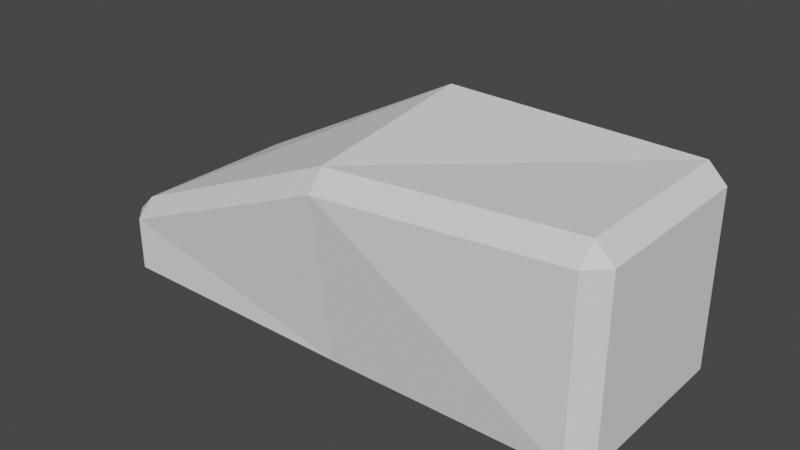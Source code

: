# Source: border03.blend  (saved by Blender 2.83.19; exported with 4.5.12 LTS)
import bpy
from mathutils import Matrix  # noqa: F401  (used for matrix-valued properties, if any)

bpy.ops.wm.read_factory_settings(use_empty=True)
scene = bpy.context.scene
scene.name = 'Scene'

# ---- collections
col_collection = bpy.data.collections.new('Collection'); scene.collection.children.link(col_collection)

# ---- world
world_world = bpy.data.worlds.new('World'); scene.world = world_world
world_world.use_nodes = True; world_world.node_tree.nodes.clear()
_N = world_world.node_tree.nodes; _L = world_world.node_tree.links
n0 = _N.new('ShaderNodeOutputWorld'); n0.name = 'World Output'; n0.location = (300, 300)
n1 = _N.new('ShaderNodeBackground'); n1.name = 'Background'; n1.location = (10, 300)
n1.inputs[0].default_value = (0.05088, 0.05088, 0.05088, 1.0)
_L.new(n1.outputs[0], n0.inputs[0])
n0.is_active_output = True
world_world.color = (0.05088, 0.05088, 0.05088)
world_world.use_sun_shadow = False
world_world.sun_shadow_jitter_overblur = 0.0

# ---- meshes
me_cube_001 = bpy.data.meshes.new('Cube.001')
me_cube_001.from_pydata([(0.0, -1.099, 0.6894), (0.0, -0.95, 0.8838), (0.0, -0.8838, -0.95), (0.0, -0.6894, -1.099), (0.0, 0.8838, 0.95), (0.0, 0.6894, 1.099), (0.0, 1.099, -0.6894), (0.0, 0.95, -0.8838), (-2.347, -0.8268, -1.0), (-2.347, -1.0, -0.8268), (-2.52, -0.8268, -0.8268), (-2.347, -1.0, -0.3167), (-2.347, -0.8268, -0.1435), (-2.52, -0.8268, -0.3167), (-2.347, 0.8268, -1.0), (-2.52, 0.8268, -0.8268), (-2.347, 1.0, -0.8268), (-2.347, 0.8268, -0.1435), (-2.347, 1.0, -0.3167), (-2.52, 0.8268, -0.3167), (2.347, -0.8268, -1.0), (2.52, -0.8268, -0.8268), (2.347, -1.0, -0.8268), (2.347, -0.8268, 1.0), (2.347, -1.0, 0.8268), (2.52, -0.8268, 0.8268), (2.347, 0.8268, -1.0), (2.347, 1.0, -0.8268), (2.52, 0.8268, -0.8268), (2.347, 0.8268, 1.0), (2.52, 0.8268, 0.8268), (2.347, 1.0, 0.8268)], [], [(2, 0, 11, 9), (28, 30, 25, 21), (14, 7, 3, 8), (5, 17, 12, 1), (10, 13, 19, 15), (6, 4, 31, 27), (8, 9, 10), (11, 12, 13), (14, 15, 16), (17, 18, 19), (20, 21, 22), (23, 24, 25), (26, 27, 28), (29, 30, 31), (14, 8, 10, 15), (9, 11, 13, 10), (12, 17, 19, 13), (18, 16, 15, 19), (7, 14, 16, 6), (5, 29, 31, 4), (30, 28, 27, 31), (20, 26, 28, 21), (29, 23, 25, 30), (24, 22, 21, 25), (3, 20, 22, 2), (1, 12, 11, 0), (7, 26, 20, 3), (23, 1, 0, 24), (8, 3, 2, 9), (17, 5, 4, 18), (26, 7, 6, 27), (16, 18, 4, 6), (29, 5, 1, 23), (22, 24, 0, 2)])
_uv = me_cube_001.uv_layers.new(name='UVMap')
_uv.uv.foreach_set('vector', [0.3384, 0.3655, 0.5847, 0.3552, 0.4497, 0.6913, 0.3739, 0.6946, 0.3139, 0.7431, 0.4884, 0.7431, 0.4884, 0.9756, 0.3139, 0.9756, 0.2461, 0.7255, 0.2461, 0.971, 0.003702, 0.9334, 0.0, 0.709, 0.6398, 0.405, 0.6361, 0.03206, 0.8824, 0.04117, 0.8858, 0.4019, 0.9462, 0.02436, 1.0, 0.02436, 1.0, 0.2569, 0.9462, 0.2569, 0.271, 0.3541, 0.02458, 0.3543, 0.04434, 0.02404, 0.2902, 0.02429, 0.9096, 0.02436, 0.9279, 0.0, 0.9462, 0.02436, 0.9096, 0.03236, 0.8824, 0.04117, 0.8843, 0.009104, 0.9096, 0.2569, 0.9462, 0.2569, 0.9279, 0.2813, 0.6361, 0.03206, 0.6117, 0.02135, 0.638, 0.0, 0.9096, 0.5382, 0.9462, 0.5382, 0.9279, 0.5626, 0.5249, 0.9756, 0.5066, 1.0, 0.4884, 0.9756, 0.9096, 0.3056, 0.9279, 0.2813, 0.9462, 0.3056, 0.5249, 0.7431, 0.4884, 0.7431, 0.5066, 0.7187, 0.9096, 0.2569, 0.9096, 0.02436, 0.9462, 0.02436, 0.9462, 0.2569, 0.3739, 0.6946, 0.4497, 0.6913, 0.4487, 0.7154, 0.3729, 0.7187, 0.8824, 0.04117, 0.6361, 0.03206, 0.638, 0.0, 0.8843, 0.009104, 0.2144, 0.6843, 0.2902, 0.6844, 0.2881, 0.709, 0.2123, 0.709, 0.2981, 0.3544, 0.3139, 0.6847, 0.2902, 0.6844, 0.271, 0.3541, 0.0, 0.3546, 0.01644, 0.02433, 0.04434, 0.02404, 0.02458, 0.3543, 0.0422, 0.0, 0.2881, 0.0002515, 0.2902, 0.02429, 0.04434, 0.02404, 0.9096, 0.5382, 0.9096, 0.3056, 0.9462, 0.3056, 0.9462, 0.5382, 0.5249, 0.7431, 0.5249, 0.9756, 0.4884, 0.9756, 0.4884, 0.7431, 0.5881, 0.02452, 0.3424, 0.03515, 0.3391, 0.01063, 0.5848, 0.0, 0.3139, 0.3663, 0.3146, 0.03608, 0.3424, 0.03515, 0.3384, 0.3655, 0.8858, 0.4019, 0.8824, 0.04117, 0.9096, 0.03236, 0.9096, 0.3917, 0.8578, 0.7099, 0.8578, 0.9554, 0.6117, 0.9718, 0.6154, 0.7475, 0.6117, 0.02322, 0.6117, 0.3538, 0.5847, 0.3552, 0.5881, 0.02452, 0.3461, 0.6955, 0.3139, 0.3663, 0.3384, 0.3655, 0.3739, 0.6946, 0.6361, 0.03206, 0.6398, 0.405, 0.6121, 0.3955, 0.6117, 0.02135, 0.3139, 0.02464, 0.2981, 0.3544, 0.271, 0.3541, 0.2902, 0.02429, 0.2902, 0.6844, 0.2144, 0.6843, 0.02458, 0.3543, 0.271, 0.3541, 0.6137, 0.7008, 0.6398, 0.405, 0.8858, 0.4019, 0.86, 0.7099, 0.3424, 0.03515, 0.5881, 0.02452, 0.5847, 0.3552, 0.3384, 0.3655])
me_cube_001.use_remesh_fix_poles = True
me_cube_001.use_remesh_preserve_attributes = False
me_cube_001.use_mirror_vertex_groups = False
me_cube_001.update()

# ---- objects
ob_cube_001 = bpy.data.objects.new('Cube.001', me_cube_001)

# ---- transforms, parenting, visibility, modifiers, constraints
ob_cube_001.location = (0.0, 0.0, 0.0)
ob_cube_001.lineart.crease_threshold = 0.0

# ---- collection membership
col_collection.objects.link(ob_cube_001)

# ---- scene / render settings (as saved in the file)
scene.frame_start = 1; scene.frame_end = 250; scene.frame_set(1)
scene.render.engine = 'BLENDER_EEVEE_NEXT'
scene.cycles.use_denoising = False
scene.cycles.samples = 128
scene.cycles.sampling_pattern = 'TABULATED_SOBOL'
scene.cycles.use_adaptive_sampling = False
scene.cycles.use_light_tree = False
scene.view_settings.view_transform = 'Filmic'
bpy.context.view_layer.update()

# ---- added for rendering (the .blend has no active camera and no usable light): camera, sun
cam_auto = bpy.data.cameras.new('AutoCamera')
cam_auto.lens = 50.0
cam_auto.sensor_width = 36.0
cam_auto.clip_end = 1000.0
ob_auto_camera = bpy.data.objects.new('AutoCamera', cam_auto)
scene.collection.objects.link(ob_auto_camera)
ob_auto_camera.location = (5.47906, -6.57487, 4.38325)
ob_auto_camera.rotation_euler = (1.09748, -7.21219e-08, 0.694738)
scene.camera = ob_auto_camera
light_auto_sun = bpy.data.lights.new('AutoSun', 'SUN')
light_auto_sun.energy = 3.0
light_auto_sun.angle = 0.0523599
ob_auto_sun = bpy.data.objects.new('AutoSun', light_auto_sun)
scene.collection.objects.link(ob_auto_sun)
ob_auto_sun.rotation_euler = (0.872665, 0.174533, 0.523599)
bpy.context.view_layer.update()
